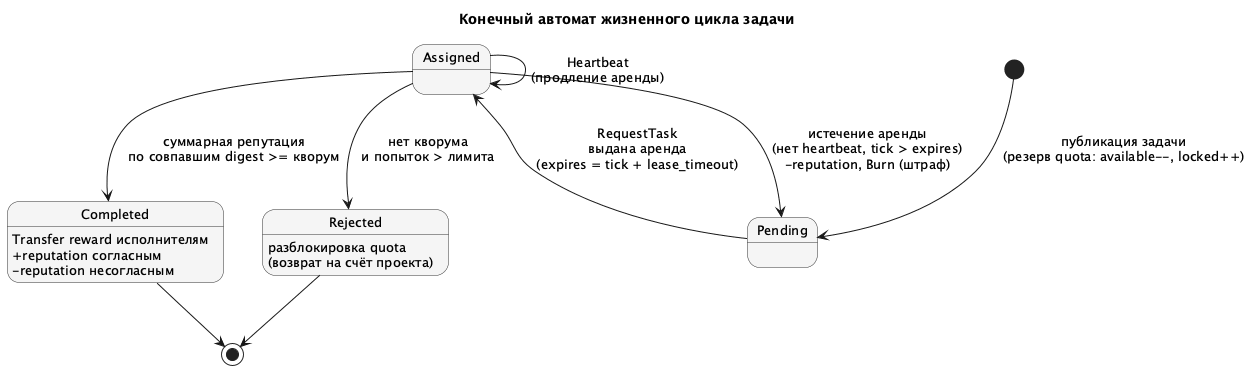

The diagram above was rendered by PlantUML. Its source (embedded in the PNG):
@startuml task_state
title Конечный автомат жизненного цикла задачи

skinparam backgroundColor white
skinparam state {
  BackgroundColor #F5F5F5
  BorderColor #333333
  FontSize 13
}

[*] --> Pending : публикация задачи\n(резерв quota: available--, locked++)

Pending --> Assigned : RequestTask\nвыдана аренда\n(expires = tick + lease_timeout)

Assigned --> Pending : истечение аренды\n(нет heartbeat, tick > expires)\n-reputation, Burn (штраф)
Assigned --> Assigned : Heartbeat\n(продление аренды)

Assigned --> Completed : суммарная репутация\nпо совпавшим digest >= кворум
Assigned --> Rejected : нет кворума\nи попыток > лимита

Completed : Transfer reward исполнителям
Completed : +reputation согласным
Completed : -reputation несогласным

Rejected : разблокировка quota\n(возврат на счёт проекта)

Completed --> [*]
Rejected --> [*]

@enduml